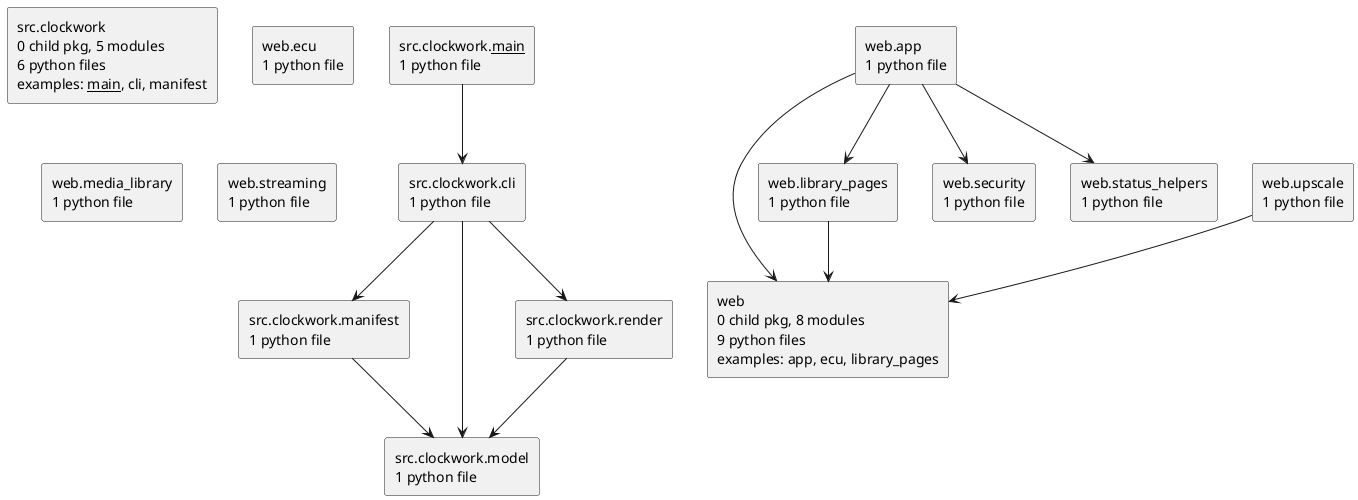

The diagram above was rendered by PlantUML. Its source (embedded in the PNG):
@startuml packages_checkout
set namespaceSeparator none
top to bottom direction
skinparam componentStyle rectangle
rectangle "src.clockwork\n0 child pkg, 5 modules\n6 python files\nexamples: __main__, cli, manifest" as src.clockwork
rectangle "src.clockwork.__main__\n1 python file" as src.clockwork.__main__
rectangle "src.clockwork.cli\n1 python file" as src.clockwork.cli
rectangle "src.clockwork.manifest\n1 python file" as src.clockwork.manifest
rectangle "src.clockwork.model\n1 python file" as src.clockwork.model
rectangle "src.clockwork.render\n1 python file" as src.clockwork.render
rectangle "web\n0 child pkg, 8 modules\n9 python files\nexamples: app, ecu, library_pages" as web
rectangle "web.app\n1 python file" as web.app
rectangle "web.ecu\n1 python file" as web.ecu
rectangle "web.library_pages\n1 python file" as web.library_pages
rectangle "web.media_library\n1 python file" as web.media_library
rectangle "web.security\n1 python file" as web.security
rectangle "web.status_helpers\n1 python file" as web.status_helpers
rectangle "web.streaming\n1 python file" as web.streaming
rectangle "web.upscale\n1 python file" as web.upscale
src.clockwork.__main__ --> src.clockwork.cli
src.clockwork.cli --> src.clockwork.manifest
src.clockwork.cli --> src.clockwork.model
src.clockwork.cli --> src.clockwork.render
src.clockwork.manifest --> src.clockwork.model
src.clockwork.render --> src.clockwork.model
web.app --> web
web.app --> web.library_pages
web.app --> web.security
web.app --> web.status_helpers
web.library_pages --> web
web.upscale --> web
@enduml